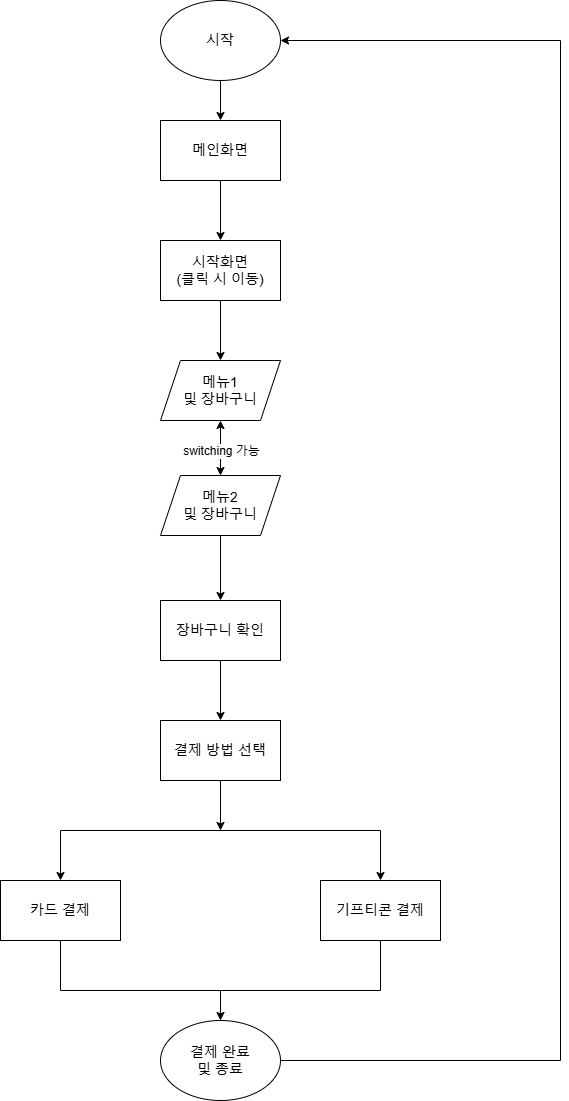

The diagram above was exported from draw.io. Its source (the exported page's mxGraphModel, read from the mxfile embedded in the PNG):
<mxGraphModel dx="2004" dy="1138" grid="1" gridSize="10" guides="1" tooltips="1" connect="1" arrows="1" fold="1" page="0" pageScale="1" pageWidth="827" pageHeight="1169" background="#FFFFFF" math="0" shadow="0">
  <root>
    <mxCell id="0" />
    <mxCell id="1" parent="0" />
    <mxCell id="dhDr_iyLuHSytB-7tIGz-14" value="" style="edgeStyle=orthogonalEdgeStyle;rounded=0;orthogonalLoop=1;jettySize=auto;html=1;" parent="1" source="dhDr_iyLuHSytB-7tIGz-2" target="dhDr_iyLuHSytB-7tIGz-3" edge="1">
      <mxGeometry relative="1" as="geometry" />
    </mxCell>
    <mxCell id="dhDr_iyLuHSytB-7tIGz-2" value="&lt;font style=&quot;font-size: 14px;&quot;&gt;시작&lt;/font&gt;" style="ellipse;whiteSpace=wrap;html=1;" parent="1" vertex="1">
      <mxGeometry x="360" y="80" width="120" height="80" as="geometry" />
    </mxCell>
    <mxCell id="dhDr_iyLuHSytB-7tIGz-15" value="" style="edgeStyle=orthogonalEdgeStyle;rounded=0;orthogonalLoop=1;jettySize=auto;html=1;" parent="1" source="dhDr_iyLuHSytB-7tIGz-3" target="dhDr_iyLuHSytB-7tIGz-4" edge="1">
      <mxGeometry relative="1" as="geometry" />
    </mxCell>
    <mxCell id="dhDr_iyLuHSytB-7tIGz-3" value="&lt;font style=&quot;font-size: 14px;&quot;&gt;메인화면&lt;/font&gt;" style="rounded=0;whiteSpace=wrap;html=1;" parent="1" vertex="1">
      <mxGeometry x="360" y="200" width="120" height="60" as="geometry" />
    </mxCell>
    <mxCell id="dhDr_iyLuHSytB-7tIGz-16" value="" style="edgeStyle=orthogonalEdgeStyle;rounded=0;orthogonalLoop=1;jettySize=auto;html=1;" parent="1" source="dhDr_iyLuHSytB-7tIGz-4" target="dhDr_iyLuHSytB-7tIGz-5" edge="1">
      <mxGeometry relative="1" as="geometry" />
    </mxCell>
    <mxCell id="dhDr_iyLuHSytB-7tIGz-4" value="&lt;font style=&quot;font-size: 14px;&quot;&gt;시작화면&lt;/font&gt;&lt;div style=&quot;font-size: 14px;&quot;&gt;&lt;font style=&quot;font-size: 14px;&quot;&gt;(클릭 시 이동)&lt;/font&gt;&lt;/div&gt;" style="rounded=0;whiteSpace=wrap;html=1;" parent="1" vertex="1">
      <mxGeometry x="360" y="320" width="120" height="60" as="geometry" />
    </mxCell>
    <mxCell id="dhDr_iyLuHSytB-7tIGz-5" value="&lt;font style=&quot;font-size: 14px;&quot;&gt;메뉴1&lt;/font&gt;&lt;div style=&quot;font-size: 14px;&quot;&gt;&lt;font style=&quot;font-size: 14px;&quot;&gt;및 장바구니&lt;/font&gt;&lt;/div&gt;" style="shape=parallelogram;perimeter=parallelogramPerimeter;whiteSpace=wrap;html=1;fixedSize=1;" parent="1" vertex="1">
      <mxGeometry x="360" y="440" width="120" height="60" as="geometry" />
    </mxCell>
    <mxCell id="dhDr_iyLuHSytB-7tIGz-18" value="" style="edgeStyle=orthogonalEdgeStyle;rounded=0;orthogonalLoop=1;jettySize=auto;html=1;" parent="1" source="dhDr_iyLuHSytB-7tIGz-6" target="dhDr_iyLuHSytB-7tIGz-7" edge="1">
      <mxGeometry relative="1" as="geometry" />
    </mxCell>
    <mxCell id="dhDr_iyLuHSytB-7tIGz-6" value="&lt;font style=&quot;font-size: 14px;&quot;&gt;메뉴2&lt;/font&gt;&lt;div style=&quot;font-size: 14px;&quot;&gt;&lt;font style=&quot;font-size: 14px;&quot;&gt;및 장바구니&lt;/font&gt;&lt;/div&gt;" style="shape=parallelogram;perimeter=parallelogramPerimeter;whiteSpace=wrap;html=1;fixedSize=1;" parent="1" vertex="1">
      <mxGeometry x="360" y="555" width="120" height="60" as="geometry" />
    </mxCell>
    <mxCell id="8GfF2rhKwx_bDMVrT4NR-2" value="" style="edgeStyle=orthogonalEdgeStyle;rounded=0;orthogonalLoop=1;jettySize=auto;html=1;" edge="1" parent="1" source="dhDr_iyLuHSytB-7tIGz-7" target="8GfF2rhKwx_bDMVrT4NR-1">
      <mxGeometry relative="1" as="geometry" />
    </mxCell>
    <mxCell id="dhDr_iyLuHSytB-7tIGz-7" value="&lt;font style=&quot;font-size: 14px;&quot;&gt;장바구니 확인&lt;/font&gt;" style="rounded=0;whiteSpace=wrap;html=1;" parent="1" vertex="1">
      <mxGeometry x="360" y="680" width="120" height="60" as="geometry" />
    </mxCell>
    <mxCell id="dhDr_iyLuHSytB-7tIGz-9" value="&lt;font style=&quot;font-size: 14px;&quot;&gt;카드 결제&lt;/font&gt;" style="rounded=0;whiteSpace=wrap;html=1;" parent="1" vertex="1">
      <mxGeometry x="200" y="960" width="120" height="60" as="geometry" />
    </mxCell>
    <mxCell id="dhDr_iyLuHSytB-7tIGz-10" value="&lt;font style=&quot;font-size: 14px;&quot;&gt;기프티콘 결제&lt;/font&gt;" style="rounded=0;whiteSpace=wrap;html=1;" parent="1" vertex="1">
      <mxGeometry x="520" y="960" width="120" height="60" as="geometry" />
    </mxCell>
    <mxCell id="dhDr_iyLuHSytB-7tIGz-13" value="&lt;font style=&quot;font-size: 14px;&quot;&gt;결제 완료&lt;/font&gt;&lt;div style=&quot;font-size: 14px;&quot;&gt;&lt;font style=&quot;font-size: 14px;&quot;&gt;및 종료&lt;/font&gt;&lt;/div&gt;" style="ellipse;whiteSpace=wrap;html=1;" parent="1" vertex="1">
      <mxGeometry x="360" y="1100" width="120" height="80" as="geometry" />
    </mxCell>
    <mxCell id="dhDr_iyLuHSytB-7tIGz-33" value="" style="endArrow=classic;html=1;rounded=0;entryX=1;entryY=0.5;entryDx=0;entryDy=0;" parent="1" target="dhDr_iyLuHSytB-7tIGz-2" edge="1">
      <mxGeometry width="50" height="50" relative="1" as="geometry">
        <mxPoint x="760" y="120" as="sourcePoint" />
        <mxPoint x="500" y="260" as="targetPoint" />
      </mxGeometry>
    </mxCell>
    <mxCell id="dhDr_iyLuHSytB-7tIGz-34" value="" style="endArrow=classic;startArrow=classic;html=1;rounded=0;exitX=0.5;exitY=0;exitDx=0;exitDy=0;entryX=0.5;entryY=1;entryDx=0;entryDy=0;" parent="1" source="dhDr_iyLuHSytB-7tIGz-6" target="dhDr_iyLuHSytB-7tIGz-5" edge="1">
      <mxGeometry width="50" height="50" relative="1" as="geometry">
        <mxPoint x="400" y="490" as="sourcePoint" />
        <mxPoint x="450" y="440" as="targetPoint" />
      </mxGeometry>
    </mxCell>
    <mxCell id="dhDr_iyLuHSytB-7tIGz-35" value="&lt;font style=&quot;font-size: 12px;&quot;&gt;switching 가능&lt;/font&gt;" style="edgeLabel;html=1;align=center;verticalAlign=middle;resizable=0;points=[];" parent="dhDr_iyLuHSytB-7tIGz-34" vertex="1" connectable="0">
      <mxGeometry x="-0.0338" relative="1" as="geometry">
        <mxPoint y="1" as="offset" />
      </mxGeometry>
    </mxCell>
    <mxCell id="8GfF2rhKwx_bDMVrT4NR-1" value="&lt;span style=&quot;font-size: 14px; background-color: initial;&quot;&gt;결제 방법 선택&lt;/span&gt;" style="rounded=0;whiteSpace=wrap;html=1;" vertex="1" parent="1">
      <mxGeometry x="360" y="800" width="120" height="60" as="geometry" />
    </mxCell>
    <mxCell id="8GfF2rhKwx_bDMVrT4NR-3" value="" style="endArrow=none;html=1;rounded=0;" edge="1" parent="1">
      <mxGeometry width="50" height="50" relative="1" as="geometry">
        <mxPoint x="260" y="910" as="sourcePoint" />
        <mxPoint x="580" y="910" as="targetPoint" />
      </mxGeometry>
    </mxCell>
    <mxCell id="8GfF2rhKwx_bDMVrT4NR-4" value="" style="endArrow=classic;html=1;rounded=0;entryX=0.5;entryY=0;entryDx=0;entryDy=0;" edge="1" parent="1" target="dhDr_iyLuHSytB-7tIGz-9">
      <mxGeometry width="50" height="50" relative="1" as="geometry">
        <mxPoint x="260" y="910" as="sourcePoint" />
        <mxPoint x="470" y="930" as="targetPoint" />
      </mxGeometry>
    </mxCell>
    <mxCell id="8GfF2rhKwx_bDMVrT4NR-5" value="" style="endArrow=classic;html=1;rounded=0;entryX=0.5;entryY=0;entryDx=0;entryDy=0;" edge="1" parent="1" target="dhDr_iyLuHSytB-7tIGz-10">
      <mxGeometry width="50" height="50" relative="1" as="geometry">
        <mxPoint x="580" y="910" as="sourcePoint" />
        <mxPoint x="470" y="930" as="targetPoint" />
      </mxGeometry>
    </mxCell>
    <mxCell id="8GfF2rhKwx_bDMVrT4NR-6" value="" style="endArrow=classic;html=1;rounded=0;exitX=0.5;exitY=1;exitDx=0;exitDy=0;" edge="1" parent="1" source="8GfF2rhKwx_bDMVrT4NR-1">
      <mxGeometry width="50" height="50" relative="1" as="geometry">
        <mxPoint x="420" y="980" as="sourcePoint" />
        <mxPoint x="420" y="910" as="targetPoint" />
      </mxGeometry>
    </mxCell>
    <mxCell id="8GfF2rhKwx_bDMVrT4NR-7" value="" style="endArrow=none;html=1;rounded=0;" edge="1" parent="1">
      <mxGeometry width="50" height="50" relative="1" as="geometry">
        <mxPoint x="260" y="1070" as="sourcePoint" />
        <mxPoint x="580" y="1070" as="targetPoint" />
      </mxGeometry>
    </mxCell>
    <mxCell id="8GfF2rhKwx_bDMVrT4NR-8" value="" style="endArrow=classic;html=1;rounded=0;entryX=0.5;entryY=0;entryDx=0;entryDy=0;" edge="1" parent="1" target="dhDr_iyLuHSytB-7tIGz-13">
      <mxGeometry width="50" height="50" relative="1" as="geometry">
        <mxPoint x="420" y="1070" as="sourcePoint" />
        <mxPoint x="470" y="930" as="targetPoint" />
      </mxGeometry>
    </mxCell>
    <mxCell id="8GfF2rhKwx_bDMVrT4NR-9" value="" style="endArrow=none;html=1;rounded=0;exitX=0.5;exitY=1;exitDx=0;exitDy=0;" edge="1" parent="1" source="dhDr_iyLuHSytB-7tIGz-9">
      <mxGeometry width="50" height="50" relative="1" as="geometry">
        <mxPoint x="420" y="980" as="sourcePoint" />
        <mxPoint x="260" y="1070" as="targetPoint" />
      </mxGeometry>
    </mxCell>
    <mxCell id="8GfF2rhKwx_bDMVrT4NR-10" value="" style="endArrow=none;html=1;rounded=0;exitX=0.5;exitY=1;exitDx=0;exitDy=0;" edge="1" parent="1" source="dhDr_iyLuHSytB-7tIGz-10">
      <mxGeometry width="50" height="50" relative="1" as="geometry">
        <mxPoint x="420" y="980" as="sourcePoint" />
        <mxPoint x="580" y="1070" as="targetPoint" />
      </mxGeometry>
    </mxCell>
    <mxCell id="8GfF2rhKwx_bDMVrT4NR-11" value="" style="endArrow=none;html=1;rounded=0;" edge="1" parent="1">
      <mxGeometry width="50" height="50" relative="1" as="geometry">
        <mxPoint x="760" y="1140" as="sourcePoint" />
        <mxPoint x="760" y="120" as="targetPoint" />
      </mxGeometry>
    </mxCell>
    <mxCell id="8GfF2rhKwx_bDMVrT4NR-13" value="" style="endArrow=none;html=1;rounded=0;exitX=1;exitY=0.5;exitDx=0;exitDy=0;" edge="1" parent="1" source="dhDr_iyLuHSytB-7tIGz-13">
      <mxGeometry width="50" height="50" relative="1" as="geometry">
        <mxPoint x="420" y="980" as="sourcePoint" />
        <mxPoint x="760" y="1140" as="targetPoint" />
      </mxGeometry>
    </mxCell>
  </root>
</mxGraphModel>